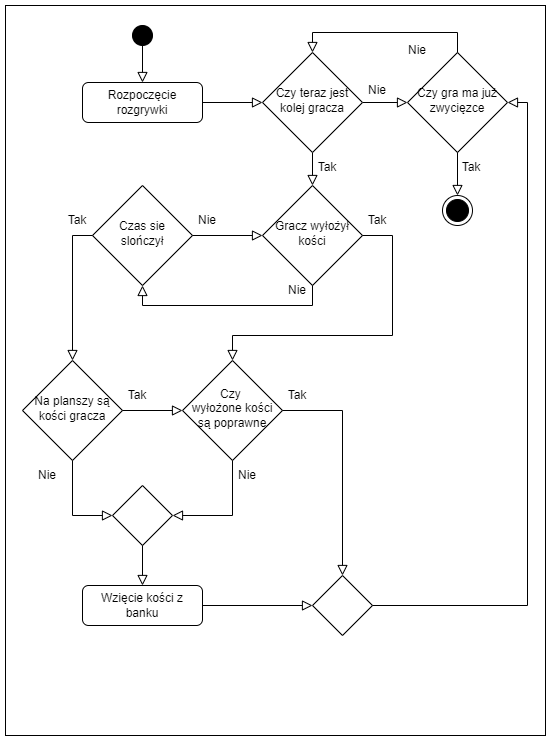

The diagram above was exported from draw.io. Its source (the exported page's mxGraphModel, read from the mxfile embedded in the PNG):
<mxGraphModel dx="1609" dy="706" grid="1" gridSize="10" guides="1" tooltips="1" connect="1" arrows="1" fold="1" page="1" pageScale="1" pageWidth="827" pageHeight="1169" math="0" shadow="0">
  <root>
    <mxCell id="WIyWlLk6GJQsqaUBKTNV-0" />
    <mxCell id="WIyWlLk6GJQsqaUBKTNV-1" parent="WIyWlLk6GJQsqaUBKTNV-0" />
    <mxCell id="bx6p1T-9nd7xtJsTYqkE-128" value="" style="rounded=0;whiteSpace=wrap;html=1;strokeColor=#000000;" parent="WIyWlLk6GJQsqaUBKTNV-1" vertex="1">
      <mxGeometry x="-147" y="180" width="540" height="730" as="geometry" />
    </mxCell>
    <mxCell id="bx6p1T-9nd7xtJsTYqkE-41" value="Gracz wyłożył kości" style="rhombus;whiteSpace=wrap;html=1;shadow=0;fontFamily=Helvetica;fontSize=12;align=center;strokeWidth=1;spacing=6;spacingTop=-4;" parent="WIyWlLk6GJQsqaUBKTNV-1" vertex="1">
      <mxGeometry x="110" y="360" width="100" height="100" as="geometry" />
    </mxCell>
    <mxCell id="bx6p1T-9nd7xtJsTYqkE-53" value="" style="rounded=0;html=1;jettySize=auto;orthogonalLoop=1;fontSize=11;endArrow=block;endFill=0;endSize=8;strokeWidth=1;shadow=0;labelBackgroundColor=none;edgeStyle=orthogonalEdgeStyle;" parent="WIyWlLk6GJQsqaUBKTNV-1" source="bx6p1T-9nd7xtJsTYqkE-97" target="bx6p1T-9nd7xtJsTYqkE-41" edge="1">
      <mxGeometry relative="1" as="geometry">
        <mxPoint x="160" y="330" as="sourcePoint" />
        <mxPoint x="260" y="360" as="targetPoint" />
      </mxGeometry>
    </mxCell>
    <mxCell id="bx6p1T-9nd7xtJsTYqkE-54" value="Tak" style="text;html=1;strokeColor=none;fillColor=none;align=center;verticalAlign=middle;whiteSpace=wrap;rounded=0;" parent="WIyWlLk6GJQsqaUBKTNV-1" vertex="1">
      <mxGeometry x="160" y="327" width="30" height="30" as="geometry" />
    </mxCell>
    <mxCell id="bx6p1T-9nd7xtJsTYqkE-70" value="Czy gra ma już zwycięzce" style="rhombus;whiteSpace=wrap;html=1;shadow=0;fontFamily=Helvetica;fontSize=12;align=center;strokeWidth=1;spacing=6;spacingTop=-4;" parent="WIyWlLk6GJQsqaUBKTNV-1" vertex="1">
      <mxGeometry x="255" y="227" width="100" height="100" as="geometry" />
    </mxCell>
    <mxCell id="bx6p1T-9nd7xtJsTYqkE-71" value="" style="rounded=0;html=1;jettySize=auto;orthogonalLoop=1;fontSize=11;endArrow=block;endFill=0;endSize=8;strokeWidth=1;shadow=0;labelBackgroundColor=none;edgeStyle=orthogonalEdgeStyle;entryX=0;entryY=0.5;entryDx=0;entryDy=0;exitX=1;exitY=0.5;exitDx=0;exitDy=0;" parent="WIyWlLk6GJQsqaUBKTNV-1" source="bx6p1T-9nd7xtJsTYqkE-97" target="bx6p1T-9nd7xtJsTYqkE-70" edge="1">
      <mxGeometry relative="1" as="geometry">
        <mxPoint x="240" y="210" as="sourcePoint" />
        <mxPoint x="320" y="270" as="targetPoint" />
        <Array as="points" />
      </mxGeometry>
    </mxCell>
    <mxCell id="bx6p1T-9nd7xtJsTYqkE-75" value="" style="rounded=0;html=1;jettySize=auto;orthogonalLoop=1;fontSize=11;endArrow=block;endFill=0;endSize=8;strokeWidth=1;shadow=0;labelBackgroundColor=none;edgeStyle=orthogonalEdgeStyle;exitX=0.5;exitY=1;exitDx=0;exitDy=0;" parent="WIyWlLk6GJQsqaUBKTNV-1" source="bx6p1T-9nd7xtJsTYqkE-70" target="bx6p1T-9nd7xtJsTYqkE-76" edge="1">
      <mxGeometry relative="1" as="geometry">
        <mxPoint x="190" y="137" as="sourcePoint" />
        <mxPoint x="230" y="537" as="targetPoint" />
      </mxGeometry>
    </mxCell>
    <mxCell id="bx6p1T-9nd7xtJsTYqkE-76" value="" style="ellipse;html=1;shape=endState;fillColor=#000000;strokeColor=#000000;" parent="WIyWlLk6GJQsqaUBKTNV-1" vertex="1">
      <mxGeometry x="290" y="370" width="30" height="30" as="geometry" />
    </mxCell>
    <mxCell id="bx6p1T-9nd7xtJsTYqkE-79" value="Czas sie slończył" style="rhombus;whiteSpace=wrap;html=1;shadow=0;fontFamily=Helvetica;fontSize=12;align=center;strokeWidth=1;spacing=6;spacingTop=-4;" parent="WIyWlLk6GJQsqaUBKTNV-1" vertex="1">
      <mxGeometry x="-60" y="360" width="100" height="100" as="geometry" />
    </mxCell>
    <mxCell id="bx6p1T-9nd7xtJsTYqkE-80" value="" style="rounded=0;html=1;jettySize=auto;orthogonalLoop=1;fontSize=11;endArrow=block;endFill=0;endSize=8;strokeWidth=1;shadow=0;labelBackgroundColor=none;edgeStyle=orthogonalEdgeStyle;exitX=0.5;exitY=1;exitDx=0;exitDy=0;entryX=0.5;entryY=1;entryDx=0;entryDy=0;" parent="WIyWlLk6GJQsqaUBKTNV-1" source="bx6p1T-9nd7xtJsTYqkE-41" target="bx6p1T-9nd7xtJsTYqkE-79" edge="1">
      <mxGeometry relative="1" as="geometry">
        <mxPoint x="162" y="473" as="sourcePoint" />
        <mxPoint x="162" y="503" as="targetPoint" />
      </mxGeometry>
    </mxCell>
    <mxCell id="bx6p1T-9nd7xtJsTYqkE-81" value="Nie" style="text;html=1;strokeColor=none;fillColor=none;align=center;verticalAlign=middle;whiteSpace=wrap;rounded=0;" parent="WIyWlLk6GJQsqaUBKTNV-1" vertex="1">
      <mxGeometry x="130" y="450" width="30" height="30" as="geometry" />
    </mxCell>
    <mxCell id="bx6p1T-9nd7xtJsTYqkE-82" value="" style="rounded=0;html=1;jettySize=auto;orthogonalLoop=1;fontSize=11;endArrow=block;endFill=0;endSize=8;strokeWidth=1;shadow=0;labelBackgroundColor=none;edgeStyle=orthogonalEdgeStyle;entryX=0;entryY=0.5;entryDx=0;entryDy=0;exitX=1;exitY=0.5;exitDx=0;exitDy=0;" parent="WIyWlLk6GJQsqaUBKTNV-1" source="bx6p1T-9nd7xtJsTYqkE-79" target="bx6p1T-9nd7xtJsTYqkE-41" edge="1">
      <mxGeometry relative="1" as="geometry">
        <mxPoint x="30" y="410" as="sourcePoint" />
        <mxPoint x="60" y="563" as="targetPoint" />
        <Array as="points">
          <mxPoint x="40" y="410" />
        </Array>
      </mxGeometry>
    </mxCell>
    <mxCell id="bx6p1T-9nd7xtJsTYqkE-83" value="Nie" style="text;html=1;strokeColor=none;fillColor=none;align=center;verticalAlign=middle;whiteSpace=wrap;rounded=0;" parent="WIyWlLk6GJQsqaUBKTNV-1" vertex="1">
      <mxGeometry x="40" y="380" width="30" height="30" as="geometry" />
    </mxCell>
    <mxCell id="bx6p1T-9nd7xtJsTYqkE-87" value="Wzięcie kości z banku" style="rounded=1;whiteSpace=wrap;html=1;fontSize=12;glass=0;strokeWidth=1;shadow=0;" parent="WIyWlLk6GJQsqaUBKTNV-1" vertex="1">
      <mxGeometry x="-70" y="760" width="120" height="40" as="geometry" />
    </mxCell>
    <mxCell id="bx6p1T-9nd7xtJsTYqkE-89" value="" style="rounded=0;html=1;jettySize=auto;orthogonalLoop=1;fontSize=11;endArrow=block;endFill=0;endSize=8;strokeWidth=1;shadow=0;labelBackgroundColor=none;edgeStyle=orthogonalEdgeStyle;entryX=0;entryY=0.5;entryDx=0;entryDy=0;" parent="WIyWlLk6GJQsqaUBKTNV-1" source="bx6p1T-9nd7xtJsTYqkE-87" target="Tjj5mWw-w7b4nuRQoBgi-4" edge="1">
      <mxGeometry relative="1" as="geometry">
        <mxPoint x="-50" y="750" as="sourcePoint" />
        <mxPoint x="120" y="780" as="targetPoint" />
      </mxGeometry>
    </mxCell>
    <mxCell id="bx6p1T-9nd7xtJsTYqkE-92" value="Czy &lt;br&gt;wyłożone kości są poprawne" style="rhombus;whiteSpace=wrap;html=1;shadow=0;fontFamily=Helvetica;fontSize=12;align=center;strokeWidth=1;spacing=6;spacingTop=-4;" parent="WIyWlLk6GJQsqaUBKTNV-1" vertex="1">
      <mxGeometry x="30" y="535" width="100" height="100" as="geometry" />
    </mxCell>
    <mxCell id="bx6p1T-9nd7xtJsTYqkE-93" value="" style="rounded=0;html=1;jettySize=auto;orthogonalLoop=1;fontSize=11;endArrow=block;endFill=0;endSize=8;strokeWidth=1;shadow=0;labelBackgroundColor=none;edgeStyle=orthogonalEdgeStyle;exitX=0.5;exitY=1;exitDx=0;exitDy=0;entryX=1;entryY=0.5;entryDx=0;entryDy=0;" parent="WIyWlLk6GJQsqaUBKTNV-1" source="bx6p1T-9nd7xtJsTYqkE-92" target="bx6p1T-9nd7xtJsTYqkE-111" edge="1">
      <mxGeometry relative="1" as="geometry">
        <mxPoint x="-10" y="680" as="sourcePoint" />
        <mxPoint x="-40" y="810" as="targetPoint" />
      </mxGeometry>
    </mxCell>
    <mxCell id="bx6p1T-9nd7xtJsTYqkE-94" value="" style="rounded=0;html=1;jettySize=auto;orthogonalLoop=1;fontSize=11;endArrow=block;endFill=0;endSize=8;strokeWidth=1;shadow=0;labelBackgroundColor=none;edgeStyle=orthogonalEdgeStyle;exitX=1;exitY=0.5;exitDx=0;exitDy=0;entryX=0.5;entryY=0;entryDx=0;entryDy=0;" parent="WIyWlLk6GJQsqaUBKTNV-1" source="bx6p1T-9nd7xtJsTYqkE-92" target="Tjj5mWw-w7b4nuRQoBgi-4" edge="1">
      <mxGeometry relative="1" as="geometry">
        <mxPoint x="140" y="590" as="sourcePoint" />
        <mxPoint x="190" y="710" as="targetPoint" />
      </mxGeometry>
    </mxCell>
    <mxCell id="bx6p1T-9nd7xtJsTYqkE-97" value="Czy teraz jest kolej gracza" style="rhombus;whiteSpace=wrap;html=1;shadow=0;fontFamily=Helvetica;fontSize=12;align=center;strokeWidth=1;spacing=6;spacingTop=-4;" parent="WIyWlLk6GJQsqaUBKTNV-1" vertex="1">
      <mxGeometry x="110" y="227" width="100" height="100" as="geometry" />
    </mxCell>
    <mxCell id="bx6p1T-9nd7xtJsTYqkE-99" value="" style="rounded=0;html=1;jettySize=auto;orthogonalLoop=1;fontSize=11;endArrow=block;endFill=0;endSize=8;strokeWidth=1;shadow=0;labelBackgroundColor=none;edgeStyle=orthogonalEdgeStyle;entryX=0;entryY=0.5;entryDx=0;entryDy=0;" parent="WIyWlLk6GJQsqaUBKTNV-1" source="bx6p1T-9nd7xtJsTYqkE-100" target="bx6p1T-9nd7xtJsTYqkE-97" edge="1">
      <mxGeometry relative="1" as="geometry">
        <mxPoint x="90" y="277" as="targetPoint" />
      </mxGeometry>
    </mxCell>
    <mxCell id="bx6p1T-9nd7xtJsTYqkE-100" value="Rozpoczęcie rozgrywki" style="rounded=1;whiteSpace=wrap;html=1;fontSize=12;glass=0;strokeWidth=1;shadow=0;" parent="WIyWlLk6GJQsqaUBKTNV-1" vertex="1">
      <mxGeometry x="-70" y="257" width="120" height="40" as="geometry" />
    </mxCell>
    <mxCell id="bx6p1T-9nd7xtJsTYqkE-107" value="" style="rounded=0;html=1;jettySize=auto;orthogonalLoop=1;fontSize=11;endArrow=block;endFill=0;endSize=8;strokeWidth=1;shadow=0;labelBackgroundColor=none;edgeStyle=orthogonalEdgeStyle;exitX=1;exitY=0.5;exitDx=0;exitDy=0;entryX=0.5;entryY=0;entryDx=0;entryDy=0;" parent="WIyWlLk6GJQsqaUBKTNV-1" source="bx6p1T-9nd7xtJsTYqkE-41" target="bx6p1T-9nd7xtJsTYqkE-92" edge="1">
      <mxGeometry relative="1" as="geometry">
        <mxPoint x="170" y="470" as="sourcePoint" />
        <mxPoint x="240" y="560" as="targetPoint" />
        <Array as="points">
          <mxPoint x="240" y="410" />
          <mxPoint x="240" y="510" />
          <mxPoint x="80" y="510" />
        </Array>
      </mxGeometry>
    </mxCell>
    <mxCell id="bx6p1T-9nd7xtJsTYqkE-108" value="" style="rounded=0;html=1;jettySize=auto;orthogonalLoop=1;fontSize=11;endArrow=block;endFill=0;endSize=8;strokeWidth=1;shadow=0;labelBackgroundColor=none;edgeStyle=orthogonalEdgeStyle;exitX=0;exitY=0.5;exitDx=0;exitDy=0;entryX=0.5;entryY=0;entryDx=0;entryDy=0;" parent="WIyWlLk6GJQsqaUBKTNV-1" source="bx6p1T-9nd7xtJsTYqkE-79" target="bx6p1T-9nd7xtJsTYqkE-109" edge="1">
      <mxGeometry relative="1" as="geometry">
        <mxPoint x="90" y="645" as="sourcePoint" />
        <mxPoint x="-80" y="550" as="targetPoint" />
      </mxGeometry>
    </mxCell>
    <mxCell id="bx6p1T-9nd7xtJsTYqkE-109" value="Na planszy są kości gracza" style="rhombus;whiteSpace=wrap;html=1;shadow=0;fontFamily=Helvetica;fontSize=12;align=center;strokeWidth=1;spacing=6;spacingTop=-4;" parent="WIyWlLk6GJQsqaUBKTNV-1" vertex="1">
      <mxGeometry x="-130" y="535" width="100" height="100" as="geometry" />
    </mxCell>
    <mxCell id="bx6p1T-9nd7xtJsTYqkE-111" value="" style="rhombus;whiteSpace=wrap;html=1;shadow=0;fontFamily=Helvetica;fontSize=12;align=center;strokeWidth=1;spacing=6;spacingTop=-4;" parent="WIyWlLk6GJQsqaUBKTNV-1" vertex="1">
      <mxGeometry x="-40" y="660" width="60" height="60" as="geometry" />
    </mxCell>
    <mxCell id="bx6p1T-9nd7xtJsTYqkE-112" value="" style="rounded=0;html=1;jettySize=auto;orthogonalLoop=1;fontSize=11;endArrow=block;endFill=0;endSize=8;strokeWidth=1;shadow=0;labelBackgroundColor=none;edgeStyle=orthogonalEdgeStyle;exitX=0.5;exitY=1;exitDx=0;exitDy=0;" parent="WIyWlLk6GJQsqaUBKTNV-1" source="bx6p1T-9nd7xtJsTYqkE-111" target="bx6p1T-9nd7xtJsTYqkE-87" edge="1">
      <mxGeometry relative="1" as="geometry">
        <mxPoint x="60" y="790" as="sourcePoint" />
        <mxPoint x="120" y="790" as="targetPoint" />
      </mxGeometry>
    </mxCell>
    <mxCell id="bx6p1T-9nd7xtJsTYqkE-113" value="" style="rounded=0;html=1;jettySize=auto;orthogonalLoop=1;fontSize=11;endArrow=block;endFill=0;endSize=8;strokeWidth=1;shadow=0;labelBackgroundColor=none;edgeStyle=orthogonalEdgeStyle;entryX=0;entryY=0.5;entryDx=0;entryDy=0;exitX=0.5;exitY=1;exitDx=0;exitDy=0;" parent="WIyWlLk6GJQsqaUBKTNV-1" source="bx6p1T-9nd7xtJsTYqkE-109" target="bx6p1T-9nd7xtJsTYqkE-111" edge="1">
      <mxGeometry relative="1" as="geometry">
        <mxPoint x="70" y="800" as="sourcePoint" />
        <mxPoint x="130" y="800" as="targetPoint" />
      </mxGeometry>
    </mxCell>
    <mxCell id="bx6p1T-9nd7xtJsTYqkE-114" value="" style="rounded=0;html=1;jettySize=auto;orthogonalLoop=1;fontSize=11;endArrow=block;endFill=0;endSize=8;strokeWidth=1;shadow=0;labelBackgroundColor=none;edgeStyle=orthogonalEdgeStyle;entryX=0;entryY=0.5;entryDx=0;entryDy=0;exitX=1;exitY=0.5;exitDx=0;exitDy=0;" parent="WIyWlLk6GJQsqaUBKTNV-1" source="bx6p1T-9nd7xtJsTYqkE-109" target="bx6p1T-9nd7xtJsTYqkE-92" edge="1">
      <mxGeometry relative="1" as="geometry">
        <mxPoint x="80" y="810" as="sourcePoint" />
        <mxPoint x="140" y="810" as="targetPoint" />
      </mxGeometry>
    </mxCell>
    <mxCell id="bx6p1T-9nd7xtJsTYqkE-115" value="Nie" style="text;html=1;strokeColor=none;fillColor=none;align=center;verticalAlign=middle;whiteSpace=wrap;rounded=0;" parent="WIyWlLk6GJQsqaUBKTNV-1" vertex="1">
      <mxGeometry x="-120" y="635" width="30" height="30" as="geometry" />
    </mxCell>
    <mxCell id="bx6p1T-9nd7xtJsTYqkE-116" value="Nie" style="text;html=1;strokeColor=none;fillColor=none;align=center;verticalAlign=middle;whiteSpace=wrap;rounded=0;" parent="WIyWlLk6GJQsqaUBKTNV-1" vertex="1">
      <mxGeometry x="80" y="635" width="30" height="30" as="geometry" />
    </mxCell>
    <mxCell id="bx6p1T-9nd7xtJsTYqkE-117" value="Tak" style="text;html=1;strokeColor=none;fillColor=none;align=center;verticalAlign=middle;whiteSpace=wrap;rounded=0;" parent="WIyWlLk6GJQsqaUBKTNV-1" vertex="1">
      <mxGeometry x="130" y="555" width="30" height="30" as="geometry" />
    </mxCell>
    <mxCell id="bx6p1T-9nd7xtJsTYqkE-118" value="Tak" style="text;html=1;strokeColor=none;fillColor=none;align=center;verticalAlign=middle;whiteSpace=wrap;rounded=0;" parent="WIyWlLk6GJQsqaUBKTNV-1" vertex="1">
      <mxGeometry x="210" y="380" width="30" height="30" as="geometry" />
    </mxCell>
    <mxCell id="bx6p1T-9nd7xtJsTYqkE-119" value="Tak" style="text;html=1;strokeColor=none;fillColor=none;align=center;verticalAlign=middle;whiteSpace=wrap;rounded=0;" parent="WIyWlLk6GJQsqaUBKTNV-1" vertex="1">
      <mxGeometry x="-90" y="380" width="30" height="30" as="geometry" />
    </mxCell>
    <mxCell id="bx6p1T-9nd7xtJsTYqkE-120" value="Tak" style="text;html=1;strokeColor=none;fillColor=none;align=center;verticalAlign=middle;whiteSpace=wrap;rounded=0;" parent="WIyWlLk6GJQsqaUBKTNV-1" vertex="1">
      <mxGeometry x="-30" y="555" width="30" height="30" as="geometry" />
    </mxCell>
    <mxCell id="bx6p1T-9nd7xtJsTYqkE-123" value="" style="ellipse;whiteSpace=wrap;html=1;aspect=fixed;fillColor=#000000;gradientColor=#000000;strokeColor=#000000;" parent="WIyWlLk6GJQsqaUBKTNV-1" vertex="1">
      <mxGeometry x="-20" y="200" width="20" height="20" as="geometry" />
    </mxCell>
    <mxCell id="bx6p1T-9nd7xtJsTYqkE-124" value="" style="rounded=0;html=1;jettySize=auto;orthogonalLoop=1;fontSize=11;endArrow=block;endFill=0;endSize=8;strokeWidth=1;shadow=0;labelBackgroundColor=none;edgeStyle=orthogonalEdgeStyle;exitX=0.5;exitY=1;exitDx=0;exitDy=0;" parent="WIyWlLk6GJQsqaUBKTNV-1" source="bx6p1T-9nd7xtJsTYqkE-123" target="bx6p1T-9nd7xtJsTYqkE-100" edge="1">
      <mxGeometry relative="1" as="geometry">
        <mxPoint x="-60" y="230" as="sourcePoint" />
        <mxPoint x="-20" y="200" as="targetPoint" />
      </mxGeometry>
    </mxCell>
    <mxCell id="bx6p1T-9nd7xtJsTYqkE-127" value="Nie" style="text;html=1;strokeColor=none;fillColor=none;align=center;verticalAlign=middle;whiteSpace=wrap;rounded=0;" parent="WIyWlLk6GJQsqaUBKTNV-1" vertex="1">
      <mxGeometry x="250" y="210" width="30" height="30" as="geometry" />
    </mxCell>
    <mxCell id="Tjj5mWw-w7b4nuRQoBgi-1" value="" style="rounded=0;html=1;jettySize=auto;orthogonalLoop=1;fontSize=11;endArrow=block;endFill=0;endSize=8;strokeWidth=1;shadow=0;labelBackgroundColor=none;edgeStyle=orthogonalEdgeStyle;entryX=0.5;entryY=0;entryDx=0;entryDy=0;exitX=0.5;exitY=0;exitDx=0;exitDy=0;" parent="WIyWlLk6GJQsqaUBKTNV-1" source="bx6p1T-9nd7xtJsTYqkE-70" target="bx6p1T-9nd7xtJsTYqkE-97" edge="1">
      <mxGeometry relative="1" as="geometry">
        <mxPoint x="120" y="287" as="targetPoint" />
        <mxPoint x="50" y="287" as="sourcePoint" />
      </mxGeometry>
    </mxCell>
    <mxCell id="Tjj5mWw-w7b4nuRQoBgi-3" value="Nie" style="text;html=1;strokeColor=none;fillColor=none;align=center;verticalAlign=middle;whiteSpace=wrap;rounded=0;" parent="WIyWlLk6GJQsqaUBKTNV-1" vertex="1">
      <mxGeometry x="210" y="250" width="30" height="30" as="geometry" />
    </mxCell>
    <mxCell id="Tjj5mWw-w7b4nuRQoBgi-4" value="" style="rhombus;whiteSpace=wrap;html=1;shadow=0;fontFamily=Helvetica;fontSize=12;align=center;strokeWidth=1;spacing=6;spacingTop=-4;" parent="WIyWlLk6GJQsqaUBKTNV-1" vertex="1">
      <mxGeometry x="160" y="750" width="60" height="60" as="geometry" />
    </mxCell>
    <mxCell id="Tjj5mWw-w7b4nuRQoBgi-5" value="" style="rounded=0;html=1;jettySize=auto;orthogonalLoop=1;fontSize=11;endArrow=block;endFill=0;endSize=8;strokeWidth=1;shadow=0;labelBackgroundColor=none;edgeStyle=orthogonalEdgeStyle;entryX=1;entryY=0.5;entryDx=0;entryDy=0;exitX=1;exitY=0.5;exitDx=0;exitDy=0;" parent="WIyWlLk6GJQsqaUBKTNV-1" source="Tjj5mWw-w7b4nuRQoBgi-4" target="bx6p1T-9nd7xtJsTYqkE-70" edge="1">
      <mxGeometry relative="1" as="geometry">
        <mxPoint x="60" y="790" as="sourcePoint" />
        <mxPoint x="170" y="790" as="targetPoint" />
      </mxGeometry>
    </mxCell>
    <mxCell id="Tjj5mWw-w7b4nuRQoBgi-7" value="Tak" style="text;html=1;strokeColor=none;fillColor=none;align=center;verticalAlign=middle;whiteSpace=wrap;rounded=0;" parent="WIyWlLk6GJQsqaUBKTNV-1" vertex="1">
      <mxGeometry x="304" y="327" width="30" height="30" as="geometry" />
    </mxCell>
  </root>
</mxGraphModel>